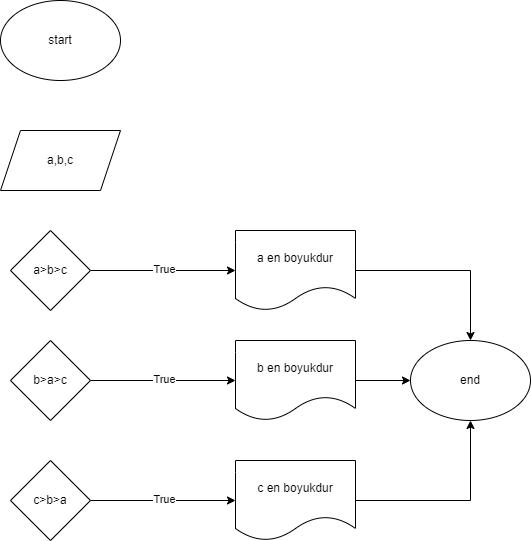

The diagram above was exported from draw.io. Its source (the exported page's mxGraphModel, read from the mxfile embedded in the PNG):
<mxGraphModel dx="608" dy="367" grid="1" gridSize="10" guides="1" tooltips="1" connect="1" arrows="1" fold="1" page="1" pageScale="1" pageWidth="850" pageHeight="1100" math="0" shadow="0">
  <root>
    <mxCell id="0" />
    <mxCell id="1" parent="0" />
    <mxCell id="lCH3R9-Oc54054YPCGpw-2" value="a,b,c" style="shape=parallelogram;perimeter=parallelogramPerimeter;whiteSpace=wrap;html=1;fixedSize=1;" vertex="1" parent="1">
      <mxGeometry x="190" y="180" width="120" height="60" as="geometry" />
    </mxCell>
    <mxCell id="lCH3R9-Oc54054YPCGpw-20" style="edgeStyle=orthogonalEdgeStyle;rounded=0;orthogonalLoop=1;jettySize=auto;html=1;exitX=1;exitY=0.5;exitDx=0;exitDy=0;entryX=0.5;entryY=0;entryDx=0;entryDy=0;" edge="1" parent="1" source="lCH3R9-Oc54054YPCGpw-3" target="lCH3R9-Oc54054YPCGpw-16">
      <mxGeometry relative="1" as="geometry" />
    </mxCell>
    <mxCell id="lCH3R9-Oc54054YPCGpw-3" value="a en boyukdur" style="shape=document;whiteSpace=wrap;html=1;boundedLbl=1;" vertex="1" parent="1">
      <mxGeometry x="425" y="280" width="120" height="80" as="geometry" />
    </mxCell>
    <mxCell id="lCH3R9-Oc54054YPCGpw-6" style="edgeStyle=orthogonalEdgeStyle;rounded=0;orthogonalLoop=1;jettySize=auto;html=1;exitX=1;exitY=0.5;exitDx=0;exitDy=0;entryX=0;entryY=0.5;entryDx=0;entryDy=0;" edge="1" parent="1" source="lCH3R9-Oc54054YPCGpw-5" target="lCH3R9-Oc54054YPCGpw-3">
      <mxGeometry relative="1" as="geometry" />
    </mxCell>
    <mxCell id="lCH3R9-Oc54054YPCGpw-7" value="True" style="edgeLabel;html=1;align=center;verticalAlign=middle;resizable=0;points=[];" vertex="1" connectable="0" parent="lCH3R9-Oc54054YPCGpw-6">
      <mxGeometry x="0.0124" y="2" relative="1" as="geometry">
        <mxPoint as="offset" />
      </mxGeometry>
    </mxCell>
    <mxCell id="lCH3R9-Oc54054YPCGpw-5" value="a&amp;gt;b&amp;gt;c" style="rhombus;whiteSpace=wrap;html=1;" vertex="1" parent="1">
      <mxGeometry x="200" y="280" width="80" height="80" as="geometry" />
    </mxCell>
    <mxCell id="lCH3R9-Oc54054YPCGpw-18" style="edgeStyle=orthogonalEdgeStyle;rounded=0;orthogonalLoop=1;jettySize=auto;html=1;entryX=0;entryY=0.5;entryDx=0;entryDy=0;" edge="1" parent="1" source="lCH3R9-Oc54054YPCGpw-8" target="lCH3R9-Oc54054YPCGpw-16">
      <mxGeometry relative="1" as="geometry" />
    </mxCell>
    <mxCell id="lCH3R9-Oc54054YPCGpw-8" value="b en boyukdur" style="shape=document;whiteSpace=wrap;html=1;boundedLbl=1;" vertex="1" parent="1">
      <mxGeometry x="425" y="390" width="120" height="80" as="geometry" />
    </mxCell>
    <mxCell id="lCH3R9-Oc54054YPCGpw-9" style="edgeStyle=orthogonalEdgeStyle;rounded=0;orthogonalLoop=1;jettySize=auto;html=1;exitX=1;exitY=0.5;exitDx=0;exitDy=0;entryX=0;entryY=0.5;entryDx=0;entryDy=0;" edge="1" source="lCH3R9-Oc54054YPCGpw-11" target="lCH3R9-Oc54054YPCGpw-8" parent="1">
      <mxGeometry relative="1" as="geometry" />
    </mxCell>
    <mxCell id="lCH3R9-Oc54054YPCGpw-10" value="True" style="edgeLabel;html=1;align=center;verticalAlign=middle;resizable=0;points=[];" vertex="1" connectable="0" parent="lCH3R9-Oc54054YPCGpw-9">
      <mxGeometry x="0.0124" y="2" relative="1" as="geometry">
        <mxPoint as="offset" />
      </mxGeometry>
    </mxCell>
    <mxCell id="lCH3R9-Oc54054YPCGpw-11" value="b&amp;gt;a&amp;gt;c" style="rhombus;whiteSpace=wrap;html=1;" vertex="1" parent="1">
      <mxGeometry x="200" y="390" width="80" height="80" as="geometry" />
    </mxCell>
    <mxCell id="lCH3R9-Oc54054YPCGpw-19" style="edgeStyle=orthogonalEdgeStyle;rounded=0;orthogonalLoop=1;jettySize=auto;html=1;exitX=1;exitY=0.5;exitDx=0;exitDy=0;" edge="1" parent="1" source="lCH3R9-Oc54054YPCGpw-12" target="lCH3R9-Oc54054YPCGpw-16">
      <mxGeometry relative="1" as="geometry" />
    </mxCell>
    <mxCell id="lCH3R9-Oc54054YPCGpw-12" value="c en boyukdur" style="shape=document;whiteSpace=wrap;html=1;boundedLbl=1;" vertex="1" parent="1">
      <mxGeometry x="425" y="510" width="120" height="80" as="geometry" />
    </mxCell>
    <mxCell id="lCH3R9-Oc54054YPCGpw-13" style="edgeStyle=orthogonalEdgeStyle;rounded=0;orthogonalLoop=1;jettySize=auto;html=1;exitX=1;exitY=0.5;exitDx=0;exitDy=0;entryX=0;entryY=0.5;entryDx=0;entryDy=0;" edge="1" source="lCH3R9-Oc54054YPCGpw-15" target="lCH3R9-Oc54054YPCGpw-12" parent="1">
      <mxGeometry relative="1" as="geometry" />
    </mxCell>
    <mxCell id="lCH3R9-Oc54054YPCGpw-14" value="True" style="edgeLabel;html=1;align=center;verticalAlign=middle;resizable=0;points=[];" vertex="1" connectable="0" parent="lCH3R9-Oc54054YPCGpw-13">
      <mxGeometry x="0.0124" y="2" relative="1" as="geometry">
        <mxPoint as="offset" />
      </mxGeometry>
    </mxCell>
    <mxCell id="lCH3R9-Oc54054YPCGpw-15" value="c&amp;gt;b&amp;gt;a" style="rhombus;whiteSpace=wrap;html=1;" vertex="1" parent="1">
      <mxGeometry x="200" y="510" width="80" height="80" as="geometry" />
    </mxCell>
    <mxCell id="lCH3R9-Oc54054YPCGpw-16" value="end" style="ellipse;whiteSpace=wrap;html=1;" vertex="1" parent="1">
      <mxGeometry x="600" y="390" width="120" height="80" as="geometry" />
    </mxCell>
    <mxCell id="lCH3R9-Oc54054YPCGpw-17" value="start" style="ellipse;whiteSpace=wrap;html=1;" vertex="1" parent="1">
      <mxGeometry x="190" y="50" width="120" height="80" as="geometry" />
    </mxCell>
  </root>
</mxGraphModel>